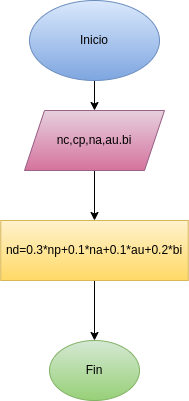

The diagram above was exported from draw.io. Its source (the exported page's mxGraphModel, read from the mxfile embedded in the PNG):
<mxGraphModel dx="662" dy="413" grid="1" gridSize="10" guides="1" tooltips="1" connect="1" arrows="1" fold="1" page="1" pageScale="1" pageWidth="827" pageHeight="1169" math="0" shadow="0">
  <root>
    <mxCell id="0" />
    <mxCell id="1" parent="0" />
    <mxCell id="4" value="" style="edgeStyle=none;html=1;" edge="1" parent="1" source="2" target="3">
      <mxGeometry relative="1" as="geometry" />
    </mxCell>
    <mxCell id="2" value="&lt;font color=&quot;#000000&quot;&gt;Inicio&lt;/font&gt;" style="ellipse;whiteSpace=wrap;html=1;fillColor=#dae8fc;gradientColor=#7ea6e0;strokeColor=#6c8ebf;" vertex="1" parent="1">
      <mxGeometry x="255" y="10" width="130" height="80" as="geometry" />
    </mxCell>
    <mxCell id="6" value="" style="edgeStyle=none;html=1;" edge="1" parent="1" source="3" target="5">
      <mxGeometry relative="1" as="geometry" />
    </mxCell>
    <mxCell id="3" value="&lt;font color=&quot;#000000&quot;&gt;nc,cp,na,au.bi&lt;/font&gt;" style="shape=parallelogram;perimeter=parallelogramPerimeter;whiteSpace=wrap;html=1;fixedSize=1;fillColor=#e6d0de;gradientColor=#d5739d;strokeColor=#996185;" vertex="1" parent="1">
      <mxGeometry x="250" y="120" width="140" height="60" as="geometry" />
    </mxCell>
    <mxCell id="8" value="" style="edgeStyle=none;html=1;" edge="1" parent="1" source="5" target="7">
      <mxGeometry relative="1" as="geometry" />
    </mxCell>
    <mxCell id="5" value="&lt;font color=&quot;#000000&quot;&gt;nd=0.3*np+0.1*na+0.1*au+0.2*bi&lt;/font&gt;" style="whiteSpace=wrap;html=1;fillColor=#fff2cc;gradientColor=#ffd966;strokeColor=#d6b656;" vertex="1" parent="1">
      <mxGeometry x="226.25" y="230" width="187.5" height="60" as="geometry" />
    </mxCell>
    <mxCell id="7" value="&lt;font color=&quot;#000000&quot;&gt;Fin&lt;/font&gt;" style="ellipse;whiteSpace=wrap;html=1;fillColor=#d5e8d4;gradientColor=#97d077;strokeColor=#82b366;" vertex="1" parent="1">
      <mxGeometry x="275" y="350" width="90" height="60" as="geometry" />
    </mxCell>
  </root>
</mxGraphModel>